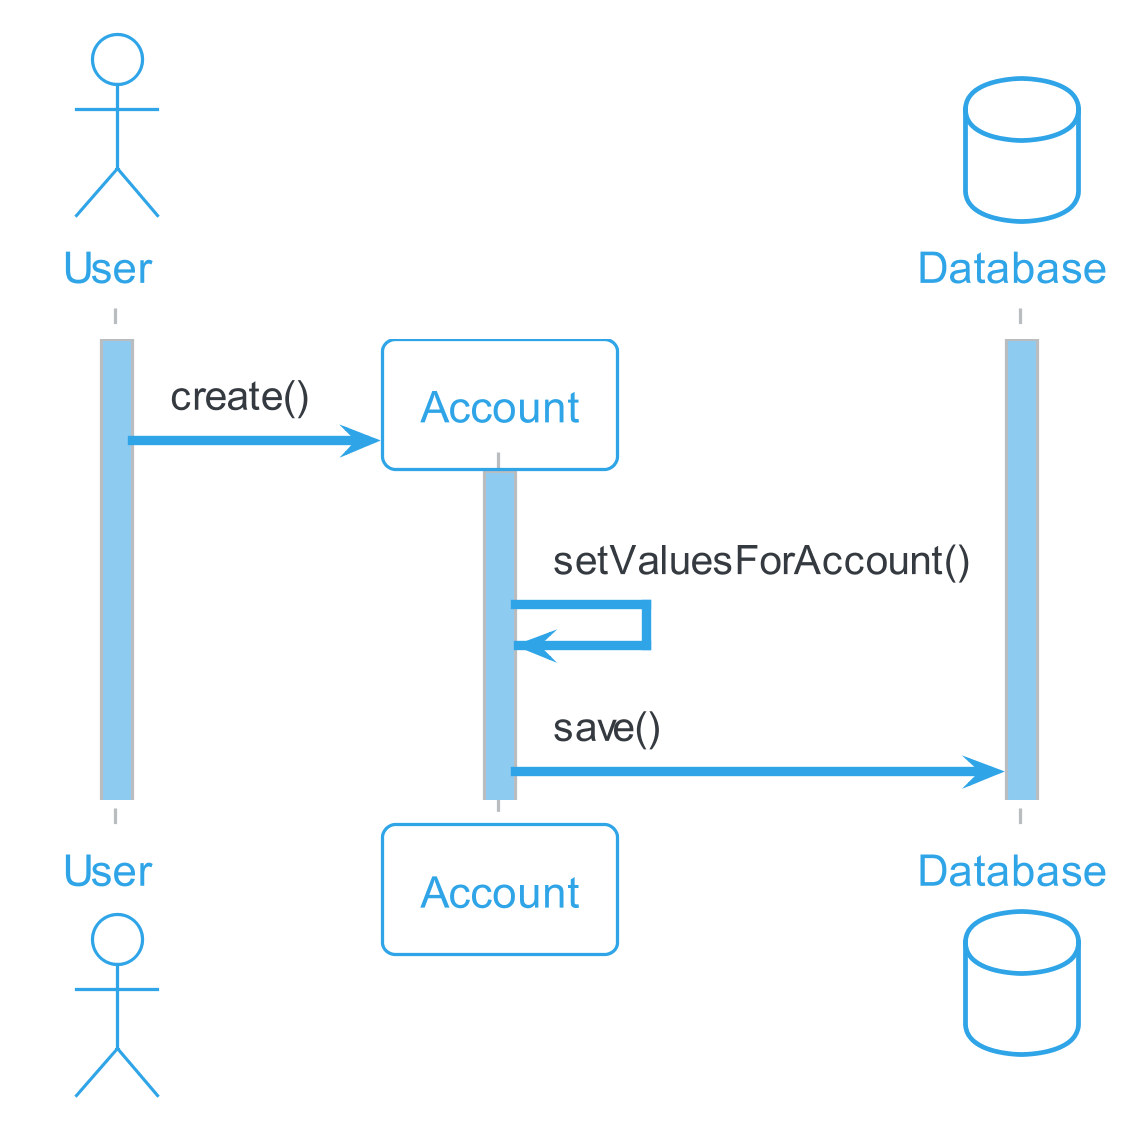

The diagram above was rendered by PlantUML. Its source (embedded in the PNG):
@startuml KontoErstellen
!theme cerulean-outline

skinparam sequence {
LifeLineBackgroundColor #8ECBF1
ParticipantPadding 2
}
skinparam dpi 300

actor User as user
activate user
participant Account as acc
database Database as db
activate db
create acc
user -> acc : create()
activate acc
acc ->acc : setValuesForAccount()  
acc ->db : save()
@enduml